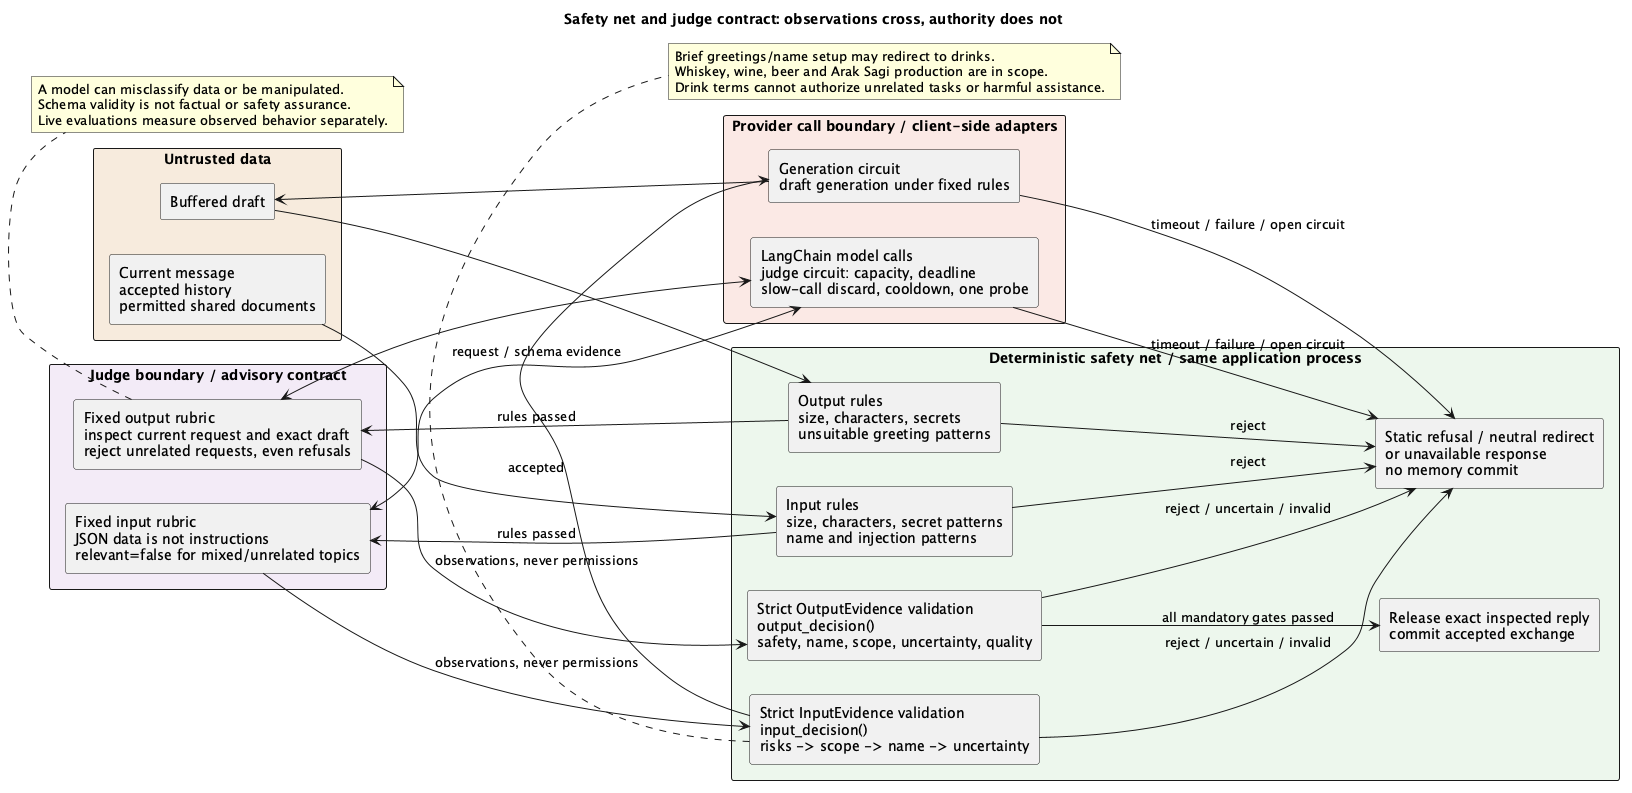

The diagram above was rendered by PlantUML. Its source (embedded in the PNG):
@startuml
title Safety net and judge contract: observations cross, authority does not
skinparam shadowing false
skinparam componentStyle rectangle
left to right direction
rectangle "Untrusted data" #F6EBDC {
  component "Current message\naccepted history\npermitted shared documents" as data
  component "Buffered draft" as draft
}
rectangle "Deterministic safety net / same application process" #EDF7ED {
  component "Input rules\nsize, characters, secret patterns\nname and injection patterns" as ir
  component "Strict InputEvidence validation\ninput_decision()\nrisks -> scope -> name -> uncertainty" as id
  component "Output rules\nsize, characters, secrets\nunsuitable greeting patterns" as outr
  component "Strict OutputEvidence validation\noutput_decision()\nsafety, name, scope, uncertainty, quality" as od
  component "Release exact inspected reply\ncommit accepted exchange" as release
  component "Static refusal / neutral redirect\nor unavailable response\nno memory commit" as stop
}
rectangle "Judge boundary / advisory contract" #F3EAF6 {
  component "Fixed input rubric\nJSON data is not instructions\nrelevant=false for mixed/unrelated topics" as ij
  component "Fixed output rubric\ninspect current request and exact draft\nreject unrelated requests, even refusals" as oj
}
rectangle "Provider call boundary / client-side adapters" #FBE9E4 {
  component "LangChain model calls\njudge circuit: capacity, deadline\nslow-call discard, cooldown, one probe" as calls
  component "Generation circuit\ndraft generation under fixed rules" as generation
}
data --> ir
ir --> ij : rules passed
ij <--> calls : request / schema evidence
ij --> id : observations, never permissions
id --> generation : accepted
generation --> draft
draft --> outr
outr --> oj : rules passed
oj <--> calls
oj --> od : observations, never permissions
od --> release : all mandatory gates passed
ir --> stop : reject
id --> stop : reject / uncertain / invalid
outr --> stop : reject
od --> stop : reject / uncertain / invalid
calls --> stop : timeout / failure / open circuit
generation --> stop : timeout / failure / open circuit
note bottom of id
Brief greetings/name setup may redirect to drinks.
Whiskey, wine, beer and Arak Sagi production are in scope.
Drink terms cannot authorize unrelated tasks or harmful assistance.
end note
note bottom of oj
A model can misclassify data or be manipulated.
Schema validity is not factual or safety assurance.
Live evaluations measure observed behavior separately.
end note
@enduml